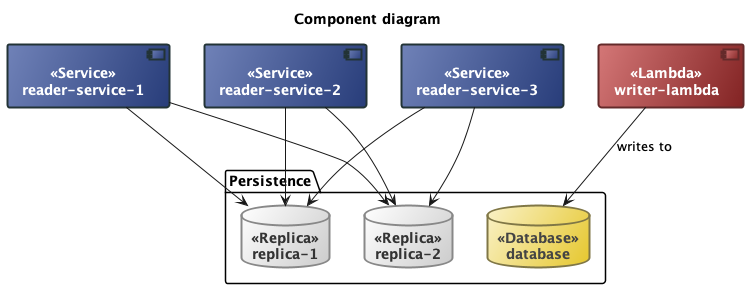

The diagram above was rendered by PlantUML. Its source (embedded in the PNG):
@startuml

skinparam component<< Lambda >> {
  fontStyle bold
  fontColor white
  backgroundColor #d47777/#822323
  borderColor #642a2a
  borderThickness 2
}

skinparam component<< Service >> {
  fontStyle bold
  fontColor white
  backgroundColor #7082b8/#283d7a
  borderColor #223336
  borderThickness 2
}

skinparam database<< Database >> {
  fontStyle bold
  fontColor #444
  backgroundColor #faf2c8/#e6c72c
  borderColor #807746
  borderThickness 2
}

skinparam database<< Replica >> {
  fontStyle bold
  fontColor #333
  backgroundColor white/#CCC
  borderColor #888
  borderThickness 2
}

title Component diagram

component "reader-service-1" << Service >>

component "reader-service-2" << Service >>

component "reader-service-3" << Service >>

component "writer-lambda" << Lambda >>

package Persistence {
  database "replica-1" << Replica >>

  database "replica-2" << Replica >>

  database database << Database >>
}

"reader-service-1" --> "replica-1"

"reader-service-1" --> "replica-2"

"reader-service-2" --> "replica-1"

"reader-service-2" --> "replica-2"

"reader-service-3" --> "replica-1"

"reader-service-3" --> "replica-2"

"writer-lambda" --> database : writes to

@enduml